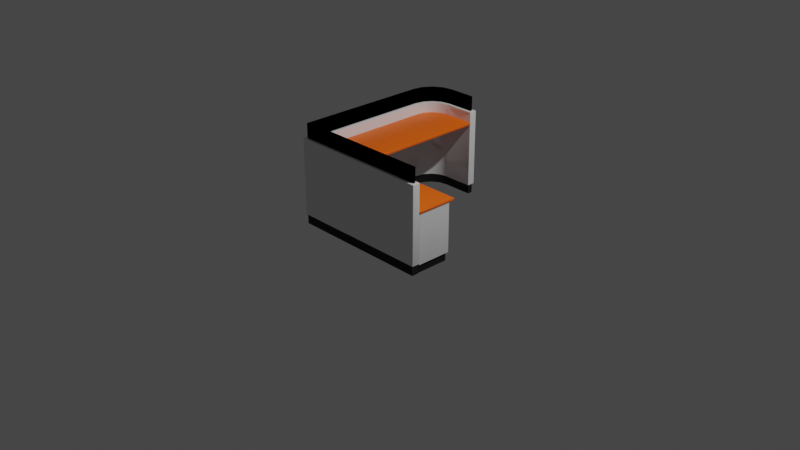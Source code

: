 # Source: desk_1_mirror.blend  (saved by Blender 3.6.13; exported with 4.5.12 LTS)
import bpy
from mathutils import Matrix  # noqa: F401  (used for matrix-valued properties, if any)

bpy.ops.wm.read_factory_settings(use_empty=True)
scene = bpy.context.scene
scene.name = 'Scene'

# ---- collections
col_collection = bpy.data.collections.new('Collection'); scene.collection.children.link(col_collection)
col_office_paritions_desk = bpy.data.collections.new('Office Paritions Desk'); col_collection.children.link(col_office_paritions_desk)

# ---- materials (node trees are filled in below, after node groups)
mat_desk_1_white = bpy.data.materials.new('desk_1_white')
mat_desk_1_white.use_transparent_shadow = False
mat_desk_1_glass = bpy.data.materials.new('desk_1_glass')
mat_desk_1_glass.surface_render_method = 'BLENDED'
mat_desk_1_glass.blend_method = 'BLEND'
mat_desk_1_glass.use_transparent_shadow = False
mat_desk_1_glass.diffuse_color = (0.9574, 0.9574, 1.0, 0.49)
mat_desk_1_footer = bpy.data.materials.new('desk_1_footer')
mat_desk_1_footer.use_transparent_shadow = False
mat_desk_1_glasslight = bpy.data.materials.new('desk_1_glasslight')
mat_desk_1_glasslight.surface_render_method = 'BLENDED'
mat_desk_1_glasslight.blend_method = 'BLEND'
mat_desk_1_glasslight.use_transparent_shadow = False
mat_desk_1_glasslight.diffuse_color = (0.9574, 0.9574, 1.0, 0.49)
mat_desk_1_top = bpy.data.materials.new('desk_1_top')
mat_desk_1_top.displacement_method = 'BOTH'
mat_desk_1_top.use_transparent_shadow = False

# ---- node groups
ng_auto_smooth = bpy.data.node_groups.new('Auto Smooth', 'GeometryNodeTree')
_s = ng_auto_smooth.interface.new_socket(name='Geometry', in_out='OUTPUT', socket_type='NodeSocketGeometry')
_s = ng_auto_smooth.interface.new_socket(name='Geometry', in_out='INPUT', socket_type='NodeSocketGeometry')
_s = ng_auto_smooth.interface.new_socket(name='Angle', in_out='INPUT', socket_type='NodeSocketFloat')
_s.subtype = 'ANGLE'
_s.min_value = 0.0
_s.max_value = 3.142
ng_auto_smooth.is_modifier = True
_N = ng_auto_smooth.nodes; _L = ng_auto_smooth.links
n0 = _N.new('NodeGroupOutput'); n0.name = 'Group Output'; n0.location = (480, -100)
n1 = _N.new('NodeGroupInput'); n1.name = 'Group Input'; n1.location = (-420, -300)
n2 = _N.new('NodeGroupInput'); n2.name = 'Group Input.001'; n2.location = (-60, -100)
n3 = _N.new('GeometryNodeSetShadeSmooth'); n3.name = 'Set Shade Smooth'; n3.location = (120, -100)
n3.domain = 'EDGE'
n4 = _N.new('GeometryNodeSetShadeSmooth'); n4.name = 'Set Shade Smooth.001'; n4.location = (300, -100)
n5 = _N.new('GeometryNodeInputMeshEdgeAngle'); n5.name = 'Edge Angle'; n5.location = (-420, -220)
n6 = _N.new('GeometryNodeInputEdgeSmooth'); n6.name = 'Is Edge Smooth'; n6.location = (-60, -160)
n7 = _N.new('GeometryNodeInputShadeSmooth'); n7.name = 'Is Face Smooth'; n7.location = (-240, -340)
n8 = _N.new('FunctionNodeBooleanMath'); n8.name = 'Boolean Math'; n8.location = (-60, -220)
n9 = _N.new('FunctionNodeCompare'); n9.name = 'Compare'; n9.location = (-240, -180)
n9.operation = 'LESS_EQUAL'
_L.new(n5.outputs[0], n9.inputs[0])
_L.new(n4.outputs[0], n0.inputs[0])
_L.new(n1.outputs[1], n9.inputs[1])
_L.new(n9.outputs[0], n8.inputs[0])
_L.new(n7.outputs[0], n8.inputs[1])
_L.new(n2.outputs[0], n3.inputs[0])
_L.new(n6.outputs[0], n3.inputs[1])
_L.new(n3.outputs[0], n4.inputs[0])
_L.new(n8.outputs[0], n3.inputs[2])
n0.is_active_output = True

# ---- material node trees
mat_desk_1_white.use_nodes = True; mat_desk_1_white.node_tree.nodes.clear()
_N = mat_desk_1_white.node_tree.nodes; _L = mat_desk_1_white.node_tree.links
n0 = _N.new('ShaderNodeBsdfPrincipled'); n0.name = 'Principled BSDF'; n0.location = (10, 300)
n0.distribution = 'GGX'
n0.subsurface_method = 'RANDOM_WALK_SKIN'
n0.inputs[1].default_value = 0.1143
n0.inputs[2].default_value = 0.0
n0.inputs[3].default_value = 1.45
n0.inputs[27].default_value = (0.0, 0.0, 0.0, 1.0)
n0.inputs[28].default_value = 1.0
n1 = _N.new('ShaderNodeOutputMaterial'); n1.name = 'Material Output'; n1.location = (300, 300)
_L.new(n0.outputs[0], n1.inputs[0])
n1.is_active_output = True
mat_desk_1_glass.use_nodes = True; mat_desk_1_glass.node_tree.nodes.clear()
_N = mat_desk_1_glass.node_tree.nodes; _L = mat_desk_1_glass.node_tree.links
n0 = _N.new('ShaderNodeOutputMaterial'); n0.name = 'Material Output'; n0.location = (1230, 189)
n1 = _N.new('ShaderNodeMixShader'); n1.name = 'Mix Shader.001'; n1.location = (1023, -3)
_L.new(n1.outputs[0], n0.inputs[0])
n0.is_active_output = True
mat_desk_1_footer.use_nodes = True; mat_desk_1_footer.node_tree.nodes.clear()
_N = mat_desk_1_footer.node_tree.nodes; _L = mat_desk_1_footer.node_tree.links
n0 = _N.new('ShaderNodeBsdfPrincipled'); n0.name = 'Principled BSDF'; n0.location = (10, 300)
n0.distribution = 'GGX'
n0.subsurface_method = 'RANDOM_WALK_SKIN'
n0.inputs[0].default_value = (0.0, 0.0, 0.0, 1.0)
n0.inputs[2].default_value = 0.8333
n0.inputs[3].default_value = 1.45
n0.inputs[27].default_value = (0.0, 0.0, 0.0, 1.0)
n0.inputs[28].default_value = 1.0
n1 = _N.new('ShaderNodeOutputMaterial'); n1.name = 'Material Output'; n1.location = (300, 300)
_L.new(n0.outputs[0], n1.inputs[0])
n1.is_active_output = True
mat_desk_1_glasslight.use_nodes = True; mat_desk_1_glasslight.node_tree.nodes.clear()
_N = mat_desk_1_glasslight.node_tree.nodes; _L = mat_desk_1_glasslight.node_tree.links
n0 = _N.new('ShaderNodeOutputMaterial'); n0.name = 'Material Output'; n0.location = (1230, 189)
n0.is_active_output = True
mat_desk_1_top.use_nodes = True; mat_desk_1_top.node_tree.nodes.clear()
_N = mat_desk_1_top.node_tree.nodes; _L = mat_desk_1_top.node_tree.links
n0 = _N.new('ShaderNodeBsdfPrincipled'); n0.name = 'Principled BSDF'; n0.location = (10, 300)
n0.distribution = 'GGX'
n0.subsurface_method = 'RANDOM_WALK_SKIN'
n0.inputs[0].default_value = (0.9911, 0.1329, 0.0003036, 1.0)
n0.inputs[3].default_value = 1.45
n0.inputs[27].default_value = (0.0, 0.0, 0.0, 1.0)
n0.inputs[28].default_value = 1.0
n1 = _N.new('ShaderNodeOutputMaterial'); n1.name = 'Material Output'; n1.location = (634, 231)
_L.new(n0.outputs[0], n1.inputs[0])
n1.is_active_output = True

# ---- world
world_world = bpy.data.worlds.new('World'); scene.world = world_world
world_world.use_nodes = True; world_world.node_tree.nodes.clear()
_N = world_world.node_tree.nodes; _L = world_world.node_tree.links
n0 = _N.new('ShaderNodeOutputWorld'); n0.name = 'World Output'; n0.location = (300, 300)
n1 = _N.new('ShaderNodeBackground'); n1.name = 'Background'; n1.location = (10, 300)
n1.inputs[0].default_value = (0.05088, 0.05088, 0.05088, 1.0)
_L.new(n1.outputs[0], n0.inputs[0])
n0.is_active_output = True
world_world.color = (0.05088, 0.05088, 0.05088)
world_world.use_sun_shadow = False
world_world.sun_shadow_jitter_overblur = 0.0

# ---- cameras
cam_camera = bpy.data.cameras.new('Camera')
cam_camera.clip_end = 100.0
cam_camera.ortho_scale = 7.314

# ---- lights
light_light = bpy.data.lights.new('Light', 'POINT')
light_light.transmission_factor = 0.0
light_light.energy = 1000.0
light_light.shadow_soft_size = 0.1
light_light.shadow_maximum_resolution = 0.006
light_light.use_absolute_resolution = True

# ---- meshes
me_plane_049 = bpy.data.meshes.new('Plane.049')
me_plane_049.from_pydata([(-0.4951, 0.2712, 3.057e-06), (-0.5233, 0.2712, 0.9144), (0.05616, 0.6508, 3.057e-06), (0.9522, 0.6508, 3.057e-06), (0.05616, 0.6791, 0.9144), (0.9298, 0.6791, 0.9144), (-0.5233, 0.6791, 0.9144), (-0.4951, 0.6508, 3.057e-06), (0.05616, -0.9491, 3.057e-06), (0.02788, -0.9774, 0.9144), (-0.2699, -0.9774, 0.9144), (-0.5233, -0.7239, 0.9144), (-0.3654, -0.9584, 0.9144), (-0.4487, -0.9028, 0.9144), (-0.5044, -0.8194, 0.9144), (-0.4951, -0.7211, 3.057e-06), (-0.2671, -0.9491, 3.057e-06), (-0.4777, -0.8084, 3.057e-06), (-0.4283, -0.8824, 3.057e-06), (-0.3543, -0.9318, 3.057e-06), (-0.5482, 0.704, 0.9144), (-0.5482, 0.2712, 0.9144), (0.05616, 0.7322, 3.057e-06), (0.05616, 0.704, 0.9144), (-0.5506, 0.7322, 3.057e-06), (0.9522, 0.7322, 3.057e-06), (0.9298, 0.704, 0.9144), (0.02788, -1.002, 0.9144), (-0.5482, -0.7264, 0.9144), (-0.5277, -0.8291, 0.9144), (-0.4666, -0.9207, 0.9144), (-0.375, -0.9818, 0.9144), (-0.2723, -1.002, 0.9144), (-0.5233, 0.2712, 0.9144), (0.02788, -0.9774, 0.9144), (-0.2699, -0.9774, 0.9144), (-0.5233, -0.7239, 0.9144), (-0.3654, -0.9584, 0.9144), (-0.4487, -0.9028, 0.9144), (-0.5044, -0.8194, 0.9144), (-0.5482, 0.2712, 0.9144), (0.02788, -1.002, 0.9144), (-0.5482, -0.7264, 0.9144), (-0.5277, -0.8291, 0.9144), (-0.4666, -0.9207, 0.9144), (-0.375, -0.9818, 0.9144), (-0.2723, -1.002, 0.9144), (-0.4487, -0.9028, 1.068), (-0.4666, -0.9207, 1.068), (-0.5277, -0.8291, 1.068), (-0.5044, -0.8194, 1.068), (-0.5233, -0.7239, 1.068), (-0.5482, -0.7264, 1.068), (-0.5482, 0.2712, 1.068), (-0.5233, 0.2712, 1.068), (-0.2723, -1.002, 1.068), (-0.2699, -0.9774, 1.068), (-0.3654, -0.9584, 1.068), (-0.375, -0.9818, 1.068), (-0.5233, 0.6791, 1.068), (-0.5482, 0.704, 1.068), (0.02788, -0.9774, 1.068), (0.02788, -1.002, 1.068), (0.05616, 0.6508, 0.09462), (-0.4951, 0.6508, 0.09462), (0.05616, -0.9491, 0.09462), (-0.4951, 0.2712, 0.09462), (-0.4951, -0.7211, 0.09462), (-0.4777, -0.8084, 0.09462), (-0.4283, -0.8824, 0.09462), (-0.3543, -0.9318, 0.09462), (-0.2671, -0.9491, 0.09462), (-0.5506, 0.7322, 0.09462), (-0.5506, 0.2712, 3.057e-06), (-0.5305, -0.8303, 3.057e-06), (-0.5508, -0.7266, 3.057e-06), (-0.5305, -0.8303, 0.09462), (-0.4687, -0.9228, 3.057e-06), (-0.4687, -0.9228, 0.09462), (-0.3762, -0.9846, 3.057e-06), (-0.3762, -0.9846, 0.09462), (-0.2726, -1.005, 3.057e-06), (-0.2726, -1.005, 0.09462), (0.05616, -1.005, 3.057e-06), (0.05616, -1.005, 0.09462), (-0.5506, 0.2712, 0.09462), (-0.5508, -0.7266, 0.09462), (-0.4725, 0.2712, 0.5952), (0.9382, 0.2712, 0.5919), (-0.4881, 0.6508, 0.6108), (0.9571, 0.6508, 0.6108), (0.9417, 0.2712, 0.09732), (-0.4881, 0.6508, 0.0819), (-0.4704, 0.2889, -0.0053), (0.9394, 0.2889, -0.0053), (-0.4704, 0.6331, -0.0053), (0.9394, 0.6331, -0.0053), (0.9394, 0.6331, 0.0819), (-0.4704, 0.6331, 0.0819), (0.9394, 0.2889, 0.0819), (-0.4704, 0.2889, 0.0819), (0.01217, 0.2712, 0.5923), (0.4943, 0.2712, 0.5919), (-0.006387, 0.6508, 0.6108), (0.4754, 0.6508, 0.6108), (-0.006387, 0.6508, 0.0819), (0.4754, 0.6508, 0.0819), (-0.0004803, 0.2889, -0.0053), (0.4695, 0.2889, -0.0053), (-0.0004802, 0.6331, -0.0053), (0.4695, 0.6331, -0.0053), (-0.0004802, 0.6331, 0.0819), (0.4695, 0.6331, 0.0819), (0.4695, 0.2889, 0.0819), (-0.0004803, 0.2889, 0.0819), (-0.006387, 0.6508, 0.4602), (0.4754, 0.6508, 0.4602), (0.4943, 0.2712, 0.4791), (0.01217, 0.2712, 0.4787), (-0.4881, 0.6508, 0.4602), (0.4595, 0.2712, 0.09776), (0.9571, 0.6508, 0.4602), (-0.022, 0.2712, 0.09751), (-0.4725, 0.2712, 0.09751), (-0.4725, 0.2712, 0.4602), (0.9382, 0.2712, 0.4791), (0.4568, 0.2712, 0.5923), (0.9571, 0.2712, 0.6108), (0.4568, 0.2712, 0.4787), (0.9417, 0.2712, 0.4448), (0.4754, 0.2712, 0.6108), (0.4595, 0.2712, 0.4443), (-0.022, 0.2712, 0.5952), (-0.022, 0.2712, 0.4602), (0.009468, 0.2712, 0.09776), (-0.4881, 0.2712, 0.6108), (-0.006387, 0.2712, 0.6108), (-0.4881, 0.2712, 0.4602), (0.009468, 0.2712, 0.4443), (0.4908, 0.2712, 0.09732), (-0.006387, 0.2712, 0.4602), (0.4908, 0.2712, 0.4448), (0.9571, 0.2712, 0.4602), (0.4754, 0.2712, 0.4602), (0.4943, 0.2629, 0.5919), (0.9382, 0.2629, 0.5919), (0.4943, 0.2629, 0.4791), (0.9382, 0.2629, 0.4791), (0.4568, 0.2629, 0.5923), (0.4568, 0.2629, 0.4787), (0.01217, 0.2629, 0.5923), (0.01217, 0.2629, 0.4787), (-0.022, 0.2629, 0.09751), (-0.4725, 0.2629, 0.09751), (-0.4725, 0.2629, 0.5952), (-0.022, 0.2629, 0.5952), (-0.4725, 0.2629, 0.4602), (-0.022, 0.2629, 0.4602), (0.4595, 0.2629, 0.09776), (0.009468, 0.2629, 0.09776), (0.009468, 0.2629, 0.4443), (0.4595, 0.2629, 0.4443), (0.9417, 0.2629, 0.09732), (0.9417, 0.2629, 0.4448), (0.4908, 0.2629, 0.09732), (0.4908, 0.2629, 0.4448), (-0.4881, 0.2712, 0.8021), (-0.4881, 0.6508, 0.8021), (-0.3292, -0.9491, 0.8021), (-0.4881, -0.7902, 0.8021), (-0.4087, -0.9278, 0.8021), (-0.4669, -0.8697, 0.8021), (-0.4881, 0.2712, 0.7774), (-0.4881, 0.6508, 0.7774), (-0.3292, -0.9491, 0.7774), (-0.4881, -0.7902, 0.7774), (-0.4087, -0.9278, 0.7774), (-0.4669, -0.8697, 0.7774), (-0.4981, 0.6508, 0.6313), (-0.4981, 0.6508, 0.6066), (-0.4981, 0.213, 0.6134), (-0.4981, 0.2198, 0.6066), (-0.4981, 0.215, 0.6085), (-0.4981, 0.2196, 0.6313), (-0.4981, 0.213, 0.6247), (-0.4981, 0.2149, 0.6293), (0.9522, 0.6508, 0.09462), (0.9522, 0.7322, 0.09462), (0.05616, 0.704, 1.068), (0.05616, 0.6791, 1.068), (0.9298, 0.6791, 1.068), (0.9298, 0.704, 1.068), (0.9534, 0.6508, 0.09462), (0.9534, 0.6508, 0.09462), (0.9574, 0.6508, 0.09694), (0.9557, 0.6508, 0.09524), (0.05616, 0.7322, 0.08999), (0.05616, 0.7322, 0.09925), (0.05153, 0.7322, 0.09462), (0.05153, 0.7322, 0.09462), (0.05616, 0.7322, 0.09308), (0.05616, 0.7322, 0.09616), (-0.5765, 0.7322, 0.09925), (-0.5718, 0.7322, 0.09462), (-0.5718, 0.7322, 0.09462), (-0.5758, 0.7322, 0.09694), (-0.5742, 0.7322, 0.09524), (0.9534, 0.7322, 0.09462), (0.9566, 0.7322, 0.09694), (0.9549, 0.7322, 0.09524), (0.05616, -1.026, 0.09462), (0.05616, -1.031, 0.09925), (0.05616, -1.026, 0.09462), (0.05616, -1.028, 0.09524), (0.05616, -1.03, 0.09694), (-0.5718, 0.2712, 0.09462), (-0.5765, 0.2712, 0.09925), (-0.5742, 0.2712, 0.09524), (-0.5758, 0.2712, 0.09694), (-0.5765, -0.7292, 0.09925), (-0.5718, -0.7287, 0.09462), (-0.5758, -0.7291, 0.09694), (-0.5742, -0.7289, 0.09524), (-0.55, -0.8383, 0.09462), (-0.5544, -0.8402, 0.09925), (-0.5522, -0.8393, 0.09524), (-0.5538, -0.8399, 0.09694), (-0.4836, -0.9377, 0.09462), (-0.487, -0.941, 0.09925), (-0.4853, -0.9394, 0.09524), (-0.4865, -0.9406, 0.09694), (-0.3843, -1.004, 0.09462), (-0.3861, -1.008, 0.09925), (-0.3852, -1.006, 0.09524), (-0.3858, -1.008, 0.09694), (-0.2751, -1.031, 0.09925), (-0.2746, -1.026, 0.09462), (-0.275, -1.03, 0.09694), (-0.2749, -1.028, 0.09524), (0.9529, 0.6508, 0.08196), (0.9571, 0.6508, 0.08613), (0.9529, 0.6508, 0.0819), (0.9541, 0.6478, 0.0819), (0.955, 0.6508, 0.0825), (0.9566, 0.6508, 0.08403), (-0.4839, 0.2712, 0.08613), (-0.4839, 0.2755, 0.0819), (-0.4881, 0.2755, 0.0819), (-0.4881, 0.2712, 0.08613), (-0.4855, 0.2718, 0.08402), (-0.4855, 0.2733, 0.08247), (-0.006387, 0.2712, 0.08613), (-0.004977, 0.2755, 0.0819), (-0.006198, 0.2718, 0.08402), (-0.005682, 0.2733, 0.08247), (0.9529, 0.2755, 0.0819), (0.9571, 0.2712, 0.08613), (0.955, 0.2733, 0.08247), (0.9566, 0.2718, 0.08402), (0.474, 0.2755, 0.0819), (0.4754, 0.2712, 0.08613), (0.4747, 0.2733, 0.08247), (0.4752, 0.2718, 0.08402), (0.965, 0.6474, 0.6279), (0.9616, 0.6508, 0.6313), (0.9645, 0.6491, 0.6296), (0.9633, 0.6504, 0.6308), (0.965, 0.6474, 0.61), (0.9616, 0.6508, 0.6066), (0.9645, 0.6491, 0.6083), (0.9633, 0.6504, 0.607), (0.965, 0.2205, 0.61), (0.9616, 0.2198, 0.6066), (0.9645, 0.2201, 0.6083), (0.9633, 0.2199, 0.607), (0.965, 0.2164, 0.614), (0.9616, 0.213, 0.6134), (0.9645, 0.2147, 0.6137), (0.9633, 0.2134, 0.6134), (0.965, 0.2176, 0.6112), (0.9616, 0.215, 0.6085), (0.9645, 0.2163, 0.6098), (0.9633, 0.2153, 0.6089), (0.965, 0.2164, 0.624), (0.9616, 0.213, 0.6247), (0.9645, 0.2147, 0.6243), (0.9633, 0.2134, 0.6246), (0.965, 0.2203, 0.6279), (0.9616, 0.2196, 0.6313), (0.9645, 0.2199, 0.6296), (0.9633, 0.2197, 0.6308), (0.965, 0.2175, 0.6267), (0.9616, 0.2149, 0.6293), (0.9645, 0.2162, 0.628), (0.9633, 0.2153, 0.629), (0.05917, 0.2712, 0.8021), (0.06308, 0.2712, 0.7982), (0.06113, 0.2712, 0.8016), (0.06256, 0.2712, 0.8002), (0.06308, 0.6469, 0.7982), (0.05917, 0.6508, 0.8021), (0.06256, 0.6489, 0.8002), (0.06113, 0.6503, 0.8016), (0.06308, -0.9452, 0.7982), (0.05917, -0.9491, 0.8021), (0.06256, -0.9472, 0.8002), (0.06113, -0.9486, 0.8016), (0.06308, 0.2712, 0.7813), (0.05917, 0.2712, 0.7774), (0.06256, 0.2712, 0.7794), (0.06113, 0.2712, 0.7779), (0.06308, 0.6469, 0.7813), (0.05917, 0.6508, 0.7774), (0.06256, 0.6489, 0.7794), (0.06113, 0.6503, 0.7779), (0.06308, -0.9452, 0.7813), (0.05917, -0.9491, 0.7774), (0.06256, -0.9472, 0.7794), (0.06113, -0.9486, 0.7779), (-0.5005, 0.6563, 0.9144), (-0.4951, 0.6508, 0.9089), (-0.4978, 0.6536, 0.9137), (-0.4958, 0.6516, 0.9117), (-0.4951, 0.2712, 0.9089), (-0.5005, 0.2712, 0.9144), (-0.4958, 0.2712, 0.9117), (-0.4978, 0.2712, 0.9137), (0.05616, 0.6563, 0.9144), (0.05616, 0.6508, 0.9089), (0.05616, 0.6536, 0.9137), (0.05616, 0.6516, 0.9117), (0.9526, 0.6508, 0.9089), (0.9526, 0.6563, 0.9144), (0.958, 0.6563, 0.9089), (0.9526, 0.6516, 0.9117), (0.9553, 0.6516, 0.9089), (0.9552, 0.6523, 0.9115), (0.9553, 0.6563, 0.9137), (0.9526, 0.6536, 0.9137), (0.9552, 0.6537, 0.913), (0.9573, 0.6536, 0.9089), (0.9573, 0.6563, 0.9117), (0.9566, 0.6537, 0.9115), (-0.5005, -0.7217, 0.9144), (-0.4951, -0.7211, 0.9089), (-0.4978, -0.7214, 0.9137), (-0.4958, -0.7212, 0.9117), (-0.4777, -0.8084, 0.9089), (-0.4829, -0.8105, 0.9144), (-0.4784, -0.8087, 0.9117), (-0.4803, -0.8095, 0.9137), (-0.4283, -0.8824, 0.9089), (-0.4322, -0.8863, 0.9144), (-0.4288, -0.8829, 0.9117), (-0.4303, -0.8843, 0.9137), (-0.3543, -0.9318, 0.9089), (-0.3565, -0.9369, 0.9144), (-0.3546, -0.9325, 0.9117), (-0.3554, -0.9344, 0.9137), (-0.2671, -0.9491, 0.9089), (-0.2676, -0.9546, 0.9144), (-0.2671, -0.9499, 0.9117), (-0.2673, -0.9519, 0.9137), (0.05616, -0.9491, 0.9089), (0.05068, -0.9546, 0.9144), (0.05542, -0.9499, 0.9117), (0.05342, -0.9519, 0.9137), (-0.5765, 0.7322, 0.9089), (-0.571, 0.7268, 0.9144), (-0.5757, 0.7315, 0.9117), (-0.5737, 0.7295, 0.9137), (-0.571, 0.2712, 0.9144), (-0.5765, 0.2712, 0.9089), (-0.5737, 0.2712, 0.9137), (-0.5757, 0.2712, 0.9117), (0.05616, 0.7322, 0.9089), (0.05616, 0.7268, 0.9144), (0.05616, 0.7315, 0.9117), (0.05616, 0.7295, 0.9137), (0.9526, 0.7322, 0.9089), (0.958, 0.7268, 0.9089), (0.9526, 0.7268, 0.9144), (0.9553, 0.7315, 0.9089), (0.9526, 0.7315, 0.9117), (0.9552, 0.7308, 0.9115), (0.9573, 0.7268, 0.9117), (0.9573, 0.7295, 0.9089), (0.9566, 0.7294, 0.9115), (0.9526, 0.7295, 0.9137), (0.9553, 0.7268, 0.9137), (0.9552, 0.7294, 0.913), (-0.5765, -0.7292, 0.9089), (-0.571, -0.7286, 0.9144), (-0.5757, -0.7291, 0.9117), (-0.5737, -0.7289, 0.9137), (-0.5492, -0.838, 0.9144), (-0.5544, -0.8402, 0.9089), (-0.5518, -0.8391, 0.9137), (-0.5537, -0.8399, 0.9117), (-0.483, -0.9371, 0.9144), (-0.487, -0.941, 0.9089), (-0.485, -0.9391, 0.9137), (-0.4864, -0.9405, 0.9117), (-0.3839, -1.003, 0.9144), (-0.3861, -1.008, 0.9089), (-0.385, -1.006, 0.9137), (-0.3858, -1.008, 0.9117), (-0.2745, -1.025, 0.9144), (-0.2751, -1.031, 0.9089), (-0.2748, -1.028, 0.9137), (-0.275, -1.03, 0.9117), (0.05068, -1.025, 0.9144), (0.05616, -1.031, 0.9089), (0.05342, -1.028, 0.9137), (0.05542, -1.03, 0.9117), (0.9534, 0.6508, 0.09462), (0.958, 0.6563, 0.09925), (0.9574, 0.6508, 0.09698), (0.9557, 0.6516, 0.09694), (0.9574, 0.6536, 0.09863), (0.958, 0.7268, 0.09925), (0.9526, 0.7322, 0.09925), (0.9566, 0.7322, 0.09698), (0.9573, 0.7295, 0.09925), (0.9553, 0.7315, 0.09925)], [], [(6, 319, 327, 4), (64, 66, 0, 7), (71, 65, 8, 16), (14, 348, 343, 11), (12, 356, 352, 13), (10, 360, 356, 12), (359, 363, 65, 71), (67, 15, 0, 66), (25, 22, 196, 207, 187), (231, 80, 82, 236), (220, 86, 76, 223), (223, 76, 78, 227), (227, 78, 80, 231), (14, 29, 30, 13), (1, 21, 28, 11), (10, 32, 27, 9), (7, 24, 22, 2), (13, 30, 31, 12), (11, 28, 29, 14), (192, 186, 187, 207), (26, 191, 190, 5), (12, 31, 32, 10), (6, 20, 21, 1), (63, 328, 320, 64), (344, 67, 66, 323), (416, 420, 380, 333), (13, 352, 348, 14), (68, 347, 351, 69), (69, 351, 355, 70), (70, 355, 359, 71), (328, 63, 193, 415, 331), (363, 412, 211, 212, 65), (198, 204, 202, 367, 375, 197), (20, 368, 371, 21), (219, 224, 396, 391), (224, 228, 400, 396), (228, 232, 404, 400), (232, 235, 408, 404), (408, 235, 211, 412), (375, 379, 421, 197), (415, 193, 194, 417), (367, 202, 216, 372), (67, 344, 347, 68), (39, 43, 44, 38), (33, 40, 42, 36), (35, 46, 41, 34), (38, 44, 45, 37), (36, 42, 43, 39), (37, 45, 46, 35), (6, 20, 40, 33), (50, 49, 48, 47), (54, 53, 52, 51), (56, 55, 62, 61), (47, 48, 58, 57), (51, 52, 49, 50), (57, 58, 55, 56), (59, 60, 53, 54), (6, 59, 54, 33), (46, 55, 58, 45), (35, 56, 61, 34), (42, 52, 53, 40), (40, 53, 60, 20), (41, 62, 55, 46), (36, 51, 50, 39), (34, 61, 62, 41), (39, 50, 47, 38), (43, 49, 52, 42), (38, 47, 57, 37), (44, 48, 49, 43), (37, 57, 56, 35), (45, 58, 48, 44), (33, 54, 51, 36), (21, 371, 392, 28), (215, 85, 86, 220), (391, 372, 216, 219), (31, 403, 407, 32), (28, 392, 395, 29), (32, 407, 411, 27), (72, 199, 196, 22, 24), (236, 82, 84, 210), (203, 72, 85, 215), (11, 343, 324, 1), (19, 70, 71, 16), (18, 69, 70, 19), (17, 68, 69, 18), (15, 67, 68, 17), (5, 332, 381, 26), (9, 364, 360, 10), (1, 324, 319, 6), (2, 63, 64, 7), (72, 24, 73, 85), (82, 81, 83, 84), (86, 85, 73, 75), (79, 81, 82, 80), (77, 79, 80, 78), (74, 77, 78, 76), (75, 74, 76, 86), (30, 399, 403, 31), (29, 395, 399, 30), (27, 411, 364, 9), (65, 84, 83, 8), (103, 89, 135, 136), (105, 111, 98, 92), (92, 98, 100, 246, 247), (104, 116, 115, 103), (246, 100, 114, 252), (115, 105, 92, 119), (124, 156, 154, 87), (99, 94, 96, 97), (113, 108, 94, 99), (111, 109, 95, 98), (98, 95, 93, 100), (139, 260, 256, 91), (124, 137, 248, 245, 123), (134, 251, 260, 120), (138, 140, 251, 134), (97, 96, 110, 112), (112, 110, 109, 111), (100, 93, 107, 114), (114, 107, 108, 113), (132, 155, 157, 133), (2, 3, 241, 239, 63), (142, 256, 240, 121), (106, 112, 111, 105), (90, 104, 130, 127), (104, 103, 136, 130), (89, 119, 137, 135), (121, 240, 241, 106, 116), (128, 149, 151, 118), (90, 121, 116, 104), (127, 142, 121, 90), (123, 153, 156, 124), (103, 115, 119, 89), (116, 106, 105, 115), (88, 127, 130, 102), (102, 130, 143, 117), (125, 142, 127, 88), (117, 143, 142, 125), (128, 143, 130, 126), (126, 130, 136, 101), (101, 136, 140, 118), (118, 140, 143, 128), (125, 147, 146, 117), (119, 92, 247, 248, 137), (132, 136, 135, 87), (123, 245, 251, 122), (133, 140, 136, 132), (87, 135, 137, 124), (91, 256, 142, 129), (252, 114, 113, 259), (122, 251, 140, 133), (131, 143, 140, 138), (259, 113, 99, 255), (141, 143, 260, 139), (120, 260, 143, 131), (129, 142, 143, 141), (165, 164, 162, 163), (151, 149, 148, 150), (159, 158, 161, 160), (144, 146, 147, 145), (153, 152, 157, 155, 154, 156), (120, 158, 159, 134), (133, 157, 152, 122), (129, 163, 162, 91), (134, 159, 160, 138), (91, 162, 164, 139), (102, 144, 145, 88), (131, 161, 158, 120), (126, 148, 149, 128), (139, 164, 165, 141), (117, 146, 144, 102), (122, 152, 153, 123), (138, 160, 161, 131), (101, 150, 148, 126), (141, 165, 163, 129), (88, 145, 147, 125), (87, 154, 155, 132), (118, 151, 150, 101), (94, 93, 95, 96), (299, 296, 307, 311), (300, 167, 166, 295), (312, 308, 172, 173), (169, 175, 177, 171), (168, 174, 316, 304), (167, 173, 172, 166), (171, 177, 176, 170), (295, 166, 169, 171, 170, 168, 304), (170, 176, 174, 168), (166, 172, 175, 169), (308, 316, 174, 176, 177, 175, 172), (300, 312, 173, 167), (179, 268, 272, 181), (283, 275, 279, 271, 267, 263, 287, 291), (182, 181, 272, 280), (185, 184, 284, 292), (184, 180, 276, 284), (264, 268, 179, 178), (183, 185, 292, 288), (180, 182, 280, 276), (3, 25, 187, 186), (26, 381, 376, 23), (23, 376, 368, 20), (189, 188, 60, 59), (190, 191, 188, 189), (5, 190, 189, 4), (23, 188, 191, 26), (4, 189, 59, 6), (20, 60, 188, 23), (23, 4, 5, 26), (6, 4, 23, 20), (417, 194, 208, 422, 420, 416), (194, 193, 195), (195, 193, 192), (196, 199, 198, 197, 201, 200), (202, 204, 205), (205, 204, 206), (206, 204, 203), (210, 212, 213), (213, 212, 214), (214, 212, 211), (201, 197, 421, 422, 208), (194, 195, 209, 208), (195, 192, 207, 209), (220, 222, 217, 215), (222, 221, 218, 217), (221, 219, 216, 218), (232, 234, 237, 235), (234, 233, 238, 237), (233, 231, 236, 238), (228, 230, 234, 232), (230, 229, 233, 234), (229, 227, 231, 233), (224, 226, 230, 228), (226, 225, 229, 230), (225, 223, 227, 229), (219, 221, 226, 224), (221, 222, 225, 226), (222, 220, 223, 225), (196, 200, 209, 207), (200, 201, 208, 209), (210, 213, 238, 236), (213, 214, 237, 238), (214, 211, 235, 237), (215, 217, 206, 203), (217, 218, 205, 206), (218, 216, 202, 205), (4, 327, 332, 5), (99, 97, 242, 255), (245, 248, 247, 246, 250, 249), (252, 254, 250, 246), (254, 253, 249, 250), (253, 251, 245, 249), (239, 243, 257, 255), (243, 244, 258, 257), (244, 240, 256, 258), (255, 257, 261, 259), (257, 258, 262, 261), (258, 256, 260, 262), (259, 261, 254, 252), (261, 262, 253, 254), (262, 260, 251, 253), (242, 97, 112, 106, 241), (267, 269, 265, 263), (269, 270, 266, 265), (270, 268, 264, 266), (275, 277, 281, 279), (277, 278, 282, 281), (278, 276, 280, 282), (279, 281, 273, 271), (281, 282, 274, 273), (282, 280, 272, 274), (271, 273, 269, 267), (273, 274, 270, 269), (274, 272, 268, 270), (287, 289, 293, 291), (289, 290, 294, 293), (290, 288, 292, 294), (291, 293, 285, 283), (293, 294, 286, 285), (294, 292, 284, 286), (283, 285, 277, 275), (285, 286, 278, 277), (286, 284, 276, 278), (263, 265, 289, 287), (265, 266, 290, 289), (266, 264, 288, 290), (178, 183, 288, 264), (304, 306, 297, 295), (306, 305, 298, 297), (305, 303, 296, 298), (295, 297, 302, 300), (297, 298, 301, 302), (298, 296, 299, 301), (315, 317, 309, 307), (317, 318, 310, 309), (318, 316, 308, 310), (307, 309, 313, 311), (309, 310, 314, 313), (310, 308, 312, 314), (311, 313, 301, 299), (313, 314, 302, 301), (314, 312, 300, 302), (316, 318, 306, 304), (318, 317, 305, 306), (317, 315, 303, 305), (303, 315, 307, 296), (331, 335, 336, 334), (334, 336, 339, 338), (332, 338, 339, 337), (337, 339, 342, 341), (333, 341, 342, 340), (340, 342, 336, 335), (336, 342, 339), (379, 383, 384, 382), (382, 384, 387, 386), (380, 386, 387, 385), (385, 387, 390, 389), (381, 389, 390, 388), (388, 390, 384, 383), (384, 390, 387), (415, 417, 418), (418, 417, 419), (419, 417, 416), (420, 422, 423), (423, 422, 424), (424, 422, 421), (320, 322, 325, 323), (322, 321, 326, 325), (321, 319, 324, 326), (319, 321, 329, 327), (321, 322, 330, 329), (322, 320, 328, 330), (327, 329, 338, 332), (329, 330, 334, 338), (330, 328, 331, 334), (344, 346, 349, 347), (346, 345, 350, 349), (345, 343, 348, 350), (347, 349, 353, 351), (349, 350, 354, 353), (350, 348, 352, 354), (351, 353, 357, 355), (353, 354, 358, 357), (354, 352, 356, 358), (355, 357, 361, 359), (357, 358, 362, 361), (358, 356, 360, 362), (323, 325, 346, 344), (325, 326, 345, 346), (326, 324, 343, 345), (359, 361, 365, 363), (361, 362, 366, 365), (362, 360, 364, 366), (368, 370, 373, 371), (370, 369, 374, 373), (369, 367, 372, 374), (367, 369, 377, 375), (369, 370, 378, 377), (370, 368, 376, 378), (375, 377, 383, 379), (377, 378, 388, 383), (378, 376, 381, 388), (392, 394, 397, 395), (394, 393, 398, 397), (393, 391, 396, 398), (395, 397, 401, 399), (397, 398, 402, 401), (398, 396, 400, 402), (399, 401, 405, 403), (401, 402, 406, 405), (402, 400, 404, 406), (403, 405, 409, 407), (405, 406, 410, 409), (406, 404, 408, 410), (371, 373, 394, 392), (373, 374, 393, 394), (374, 372, 391, 393), (407, 409, 413, 411), (409, 410, 414, 413), (410, 408, 412, 414), (411, 413, 366, 364), (413, 414, 365, 366), (414, 412, 363, 365), (332, 337, 389, 381), (337, 341, 385, 389), (341, 333, 380, 385), (333, 340, 419, 416), (340, 335, 418, 419), (335, 331, 415, 418), (379, 382, 424, 421), (382, 386, 423, 424), (386, 380, 420, 423), (320, 323, 66, 64), (16, 8, 83, 81), (19, 16, 81, 79), (18, 19, 79, 77), (17, 18, 77, 74), (15, 17, 74, 75), (0, 15, 75, 73), (7, 0, 73, 24), (2, 22, 25, 3)])
me_plane_049.polygons.foreach_set('use_smooth', [True] * 401)
me_plane_049.polygons.foreach_set('material_index', [0, 2, 2, 0, 0, 0, 0, 2, 2, 0, 0, 0, 0, 0, 0, 0, 0, 0, 0, 0, 3, 0, 0, 0, 0, 0, 0, 0, 0, 0, 0, 0, 0, 0, 0, 0, 0, 0, 0, 0, 0, 0, 0, 0, 0, 0, 0, 0, 0, 0, 3, 3, 3, 3, 3, 3, 3, 1, 1, 1, 1, 1, 1, 1, 3, 1, 1, 1, 1, 1, 1, 1, 0, 0, 0, 0, 0, 0, 2, 0, 0, 0, 2, 2, 2, 2, 0, 0, 0, 2, 2, 2, 2, 2, 2, 2, 2, 0, 0, 0, 2, 0, 0, 0, 0, 0, 0, 0, 2, 2, 2, 2, 0, 0, 0, 0, 2, 2, 2, 2, 0, 2, 0, 0, 0, 0, 0, 0, 0, 0, 0, 0, 0, 0, 0, 0, 0, 0, 0, 0, 0, 0, 0, 0, 0, 0, 0, 0, 0, 0, 0, 0, 0, 0, 0, 0, 0, 0, 0, 0, 0, 0, 0, 0, 0, 0, 0, 0, 0, 0, 0, 0, 0, 0, 0, 0, 0, 0, 0, 4, 4, 4, 4, 4, 4, 4, 4, 4, 4, 4, 4, 4, 4, 4, 4, 4, 4, 4, 4, 2, 0, 0, 3, 3, 1, 1, 1, 1, 0, 0, 0, 0, 0, 2, 0, 0, 0, 0, 0, 0, 0, 0, 0, 0, 0, 0, 0, 0, 0, 0, 0, 0, 0, 0, 0, 0, 0, 0, 2, 2, 0, 0, 0, 0, 0, 0, 0, 2, 0, 0, 0, 0, 0, 0, 0, 0, 0, 0, 0, 0, 0, 0, 4, 4, 4, 4, 4, 4, 4, 4, 4, 4, 4, 4, 4, 4, 4, 4, 4, 4, 4, 4, 4, 4, 4, 4, 4, 4, 4, 4, 4, 4, 4, 4, 4, 4, 4, 4, 4, 4, 4, 4, 4, 4, 4, 4, 0, 0, 0, 0, 0, 0, 0, 0, 0, 0, 0, 0, 0, 0, 0, 0, 0, 0, 0, 0, 0, 0, 0, 0, 0, 0, 0, 0, 0, 0, 0, 0, 0, 0, 0, 0, 0, 0, 0, 0, 0, 0, 0, 0, 0, 0, 0, 0, 0, 0, 0, 0, 0, 0, 0, 0, 0, 0, 0, 0, 0, 0, 0, 0, 0, 0, 0, 0, 0, 0, 0, 0, 0, 0, 0, 0, 0, 0, 0, 0, 0, 0, 0, 0, 0, 0, 0, 2, 2, 2, 2, 2, 2, 2, 2])
_uv = me_plane_049.uv_layers.new(name='UVMap')
_uv.uv.foreach_set('vector', [0.8871, 0.05072, 0.8871, 0.05072, 0.0, 0.05072, 0.0, 0.05072, 0.8871, 0.05072, 0.8871, 0.2579, 0.8871, 0.2579, 0.8871, 0.05072, 0.5202, 0.9651, 0.0, 0.9651, 0.0, 0.9651, 0.5202, 0.9651, 0.8871, 0.8835, 0.8871, 0.8835, 0.8871, 0.833, 0.8871, 0.833, 0.6606, 0.9651, 0.6606, 0.9651, 0.8871, 0.9651, 0.8871, 0.9651, 0.5202, 0.9651, 0.5202, 0.9651, 0.6606, 0.9651, 0.6606, 0.9651, 0.5202, 0.9651, 0.0, 0.9651, 0.0, 0.9651, 0.5202, 0.9651, 0.8871, 0.8329, 0.8871, 0.8329, 0.8871, 0.2579, 0.8871, 0.2579, 0.0, 0.05072, 0.0, 0.05072, 0.0, 0.05072, 0.0, 0.05072, 0.0, 0.05072, 0.6606, 0.9651, 0.6606, 0.9651, 0.5202, 0.9651, 0.5202, 0.9651, 0.8871, 0.833, 0.8871, 0.833, 0.8871, 0.8835, 0.8871, 0.8835, 0.8871, 0.8835, 0.8871, 0.8835, 0.8871, 0.9651, 0.8871, 0.9651, 0.8871, 0.9651, 0.8871, 0.9651, 0.6606, 0.9651, 0.6606, 0.9651, 0.8871, 0.8835, 0.8871, 0.8835, 0.8871, 0.9651, 0.8871, 0.9651, 0.8871, 0.2579, 0.8871, 0.2579, 0.8871, 0.833, 0.8871, 0.833, 0.5202, 0.9651, 0.5202, 0.9651, 0.04485, 0.9651, 0.04508, 0.9651, 0.8871, 0.05072, 0.8871, 0.05072, 0.0, 0.05072, 0.0, 0.05072, 0.8871, 0.9651, 0.8871, 0.9651, 0.6606, 0.9651, 0.6606, 0.9651, 0.8871, 0.833, 0.8871, 0.833, 0.8871, 0.8835, 0.8871, 0.8835, 0.0, 0.05072, 0.0, 0.05072, 0.0, 0.05072, 0.0, 0.05072, 0.0, 0.05072, 0.0, 0.05072, 0.0, 0.05072, 0.0, 0.05072, 0.6606, 0.9651, 0.6606, 0.9651, 0.5202, 0.9651, 0.5202, 0.9651, 0.8871, 0.05072, 0.8871, 0.05072, 0.8871, 0.2579, 0.8871, 0.2579, 0.0, 0.05072, 0.0, 0.05072, 0.8871, 0.05072, 0.8871, 0.05072, 0.8871, 0.833, 0.8871, 0.8329, 0.8871, 0.2579, 0.8871, 0.2579, 0.0, 0.05072, 0.0, 0.05072, 0.0, 0.05072, 0.0, 0.05072, 0.8871, 0.9651, 0.8871, 0.9651, 0.8871, 0.8835, 0.8871, 0.8835, 0.8871, 0.8835, 0.8871, 0.8835, 0.8871, 0.9651, 0.8871, 0.9651, 0.8871, 0.9651, 0.8871, 0.9651, 0.6606, 0.9651, 0.6606, 0.9651, 0.6606, 0.9651, 0.6606, 0.9651, 0.5202, 0.9651, 0.5202, 0.9651, 0.0, 0.05072, 0.0, 0.05072, 0.0, 0.05072, 0.0, 0.05072, 0.0, 0.05072, 0.0, 0.9651, 0.0, 0.9651, 0.0, 0.9651, 0.0, 0.9651, 0.0, 0.9651, 0.006495, 0.05072, 0.8806, 0.05072, 0.8871, 0.05072, 0.8871, 0.05072, 0.0, 0.05072, 0.0, 0.05072, 0.8871, 0.05072, 0.8871, 0.05072, 0.8871, 0.2579, 0.8871, 0.2579, 0.8871, 0.833, 0.8871, 0.8835, 0.8871, 0.8835, 0.8871, 0.833, 0.8871, 0.8835, 0.8871, 0.9651, 0.8871, 0.9651, 0.8871, 0.8835, 0.8871, 0.9651, 0.6606, 0.9651, 0.6606, 0.9651, 0.8871, 0.9651, 0.6606, 0.9651, 0.5202, 0.9651, 0.5202, 0.9651, 0.6606, 0.9651, 0.5202, 0.9651, 0.5202, 0.9651, 0.0, 0.9651, 0.0, 0.9651, 0.0, 0.05072, 0.0, 0.05072, 0.0, 0.05072, 0.0, 0.05072, 0.0, 0.05072, 0.0, 0.05072, 0.0, 0.05072, 0.0, 0.05072, 0.8871, 0.05072, 0.8871, 0.05072, 0.8871, 0.2579, 0.8871, 0.2579, 0.8871, 0.8329, 0.8871, 0.833, 0.8871, 0.8835, 0.8871, 0.8835, 0.8871, 0.8835, 0.8871, 0.8835, 0.8871, 0.9651, 0.8871, 0.9651, 0.8871, 0.2579, 0.8871, 0.2579, 0.8871, 0.833, 0.8871, 0.833, 0.5202, 0.9651, 0.5202, 0.9651, 0.04485, 0.9651, 0.04508, 0.9651, 0.8871, 0.9651, 0.8871, 0.9651, 0.6606, 0.9651, 0.6606, 0.9651, 0.8871, 0.833, 0.8871, 0.833, 0.8871, 0.8835, 0.8871, 0.8835, 0.6606, 0.9651, 0.6606, 0.9651, 0.5202, 0.9651, 0.5202, 0.9651, 0.8871, 0.05072, 0.8871, 0.05072, 0.8871, 0.2579, 0.8871, 0.2579, 0.8871, 0.8835, 0.8871, 0.8835, 0.8871, 0.9651, 0.8871, 0.9651, 0.8871, 0.2579, 0.8871, 0.2579, 0.8871, 0.833, 0.8871, 0.833, 0.5202, 0.9651, 0.5202, 0.9651, 0.04485, 0.9651, 0.04508, 0.9651, 0.8871, 0.9651, 0.8871, 0.9651, 0.6606, 0.9651, 0.6606, 0.9651, 0.8871, 0.833, 0.8871, 0.833, 0.8871, 0.8835, 0.8871, 0.8835, 0.6606, 0.9651, 0.6606, 0.9651, 0.5202, 0.9651, 0.5202, 0.9651, 0.8871, 0.05072, 0.8871, 0.05072, 0.8871, 0.2579, 0.8871, 0.2579, 0.8871, 0.05072, 0.8871, 0.05072, 0.8871, 0.2579, 0.8871, 0.2579, 0.5202, 0.9651, 0.5202, 0.9651, 0.6606, 0.9651, 0.6606, 0.9651, 0.5202, 0.9651, 0.5202, 0.9651, 0.04508, 0.9651, 0.04508, 0.9651, 0.8871, 0.833, 0.8871, 0.833, 0.8871, 0.2579, 0.8871, 0.2579, 0.8871, 0.2579, 0.8871, 0.2579, 0.8871, 0.05072, 0.8871, 0.05072, 0.04485, 0.9651, 0.04485, 0.9651, 0.5202, 0.9651, 0.5202, 0.9651, 0.8871, 0.833, 0.8871, 0.833, 0.8871, 0.8835, 0.8871, 0.8835, 0.04508, 0.9651, 0.04508, 0.9651, 0.04485, 0.9651, 0.04485, 0.9651, 0.8871, 0.8835, 0.8871, 0.8835, 0.8871, 0.9651, 0.8871, 0.9651, 0.8871, 0.8835, 0.8871, 0.8835, 0.8871, 0.833, 0.8871, 0.833, 0.8871, 0.9651, 0.8871, 0.9651, 0.6606, 0.9651, 0.6606, 0.9651, 0.8871, 0.9651, 0.8871, 0.9651, 0.8871, 0.8835, 0.8871, 0.8835, 0.6606, 0.9651, 0.6606, 0.9651, 0.5202, 0.9651, 0.5202, 0.9651, 0.6606, 0.9651, 0.6606, 0.9651, 0.8871, 0.9651, 0.8871, 0.9651, 0.8871, 0.2579, 0.8871, 0.2579, 0.8871, 0.833, 0.8871, 0.833, 0.8871, 0.2579, 0.8871, 0.2579, 0.8871, 0.833, 0.8871, 0.833, 0.8871, 0.2579, 0.8871, 0.2579, 0.8871, 0.833, 0.8871, 0.8329, 0.8871, 0.833, 0.8871, 0.2579, 0.8871, 0.2579, 0.8871, 0.833, 0.6606, 0.9651, 0.6606, 0.9651, 0.5202, 0.9651, 0.5202, 0.9651, 0.8871, 0.833, 0.8871, 0.833, 0.8871, 0.8835, 0.8871, 0.8835, 0.5202, 0.9651, 0.5202, 0.9651, 0.008684, 0.9651, 0.04485, 0.9651, 0.8871, 0.05072, 0.006772, 0.05072, 0.0, 0.05072, 0.0, 0.05072, 0.8871, 0.05072, 0.5202, 0.9651, 0.5202, 0.9651, 0.0, 0.9651, 0.0, 0.9651, 0.8871, 0.05072, 0.8871, 0.05072, 0.8871, 0.2579, 0.8871, 0.2579, 0.8871, 0.833, 0.8871, 0.833, 0.8871, 0.2579, 0.8871, 0.2579, 0.6606, 0.9651, 0.6606, 0.9651, 0.5202, 0.9651, 0.5202, 0.9651, 0.8871, 0.9651, 0.8871, 0.9651, 0.6606, 0.9651, 0.6606, 0.9651, 0.8871, 0.8835, 0.8871, 0.8835, 0.8871, 0.9651, 0.8871, 0.9651, 0.8871, 0.8329, 0.8871, 0.8329, 0.8871, 0.8835, 0.8871, 0.8835, 0.0, 0.05072, 0.0, 0.05072, 0.0, 0.05072, 0.0, 0.05072, 0.04508, 0.9651, 0.008728, 0.9651, 0.5202, 0.9651, 0.5202, 0.9651, 0.8871, 0.2579, 0.8871, 0.2579, 0.8871, 0.05072, 0.8871, 0.05072, 0.0, 0.05072, 0.0, 0.05072, 0.8871, 0.05072, 0.8871, 0.05072, 0.8871, 0.05072, 0.8871, 0.05072, 0.8871, 0.2579, 0.8871, 0.2579, 0.5202, 0.9651, 0.5202, 0.9651, 0.0, 0.9651, 0.0, 0.9651, 0.8871, 0.833, 0.8871, 0.2579, 0.8871, 0.2579, 0.8871, 0.8329, 0.6606, 0.9651, 0.5202, 0.9651, 0.5202, 0.9651, 0.6606, 0.9651, 0.8871, 0.9651, 0.6606, 0.9651, 0.6606, 0.9651, 0.8871, 0.9651, 0.8871, 0.8835, 0.8871, 0.9651, 0.8871, 0.9651, 0.8871, 0.8835, 0.8871, 0.8329, 0.8871, 0.8835, 0.8871, 0.8835, 0.8871, 0.833, 0.8871, 0.9651, 0.8871, 0.9651, 0.6606, 0.9651, 0.6606, 0.9651, 0.8871, 0.8835, 0.8871, 0.8835, 0.8871, 0.9651, 0.8871, 0.9651, 0.04485, 0.9651, 0.008684, 0.9651, 0.008728, 0.9651, 0.04508, 0.9651, 0.0, 0.9651, 0.0, 0.9651, 0.0, 0.9651, 0.0, 0.9651, 0.5402, 0.528, 0.4796, 0.528, 0.4796, 0.4028, 0.5402, 0.4028, 0.5402, 0.528, 0.5402, 0.528, 0.4796, 0.528, 0.4796, 0.528, 0.4796, 0.528, 0.4796, 0.528, 0.4796, 0.4028, 0.4796, 0.4028, 0.4796, 0.4042, 0.6008, 0.528, 0.6008, 0.528, 0.5402, 0.528, 0.5402, 0.528, 0.4796, 0.4028, 0.4796, 0.4028, 0.5402, 0.4028, 0.5402, 0.4028, 0.5402, 0.528, 0.5402, 0.528, 0.4796, 0.528, 0.4796, 0.528, 0.4815, 0.4028, 0.4815, 0.4028, 0.4815, 0.4028, 0.4815, 0.4028, 0.6615, 0.4028, 0.6615, 0.4028, 0.6615, 0.528, 0.6615, 0.528, 0.6008, 0.4028, 0.6008, 0.4028, 0.6615, 0.4028, 0.6615, 0.4028, 0.5402, 0.528, 0.5402, 0.528, 0.4796, 0.528, 0.4796, 0.528, 0.4796, 0.528, 0.4796, 0.528, 0.4796, 0.4028, 0.4796, 0.4028, 0.6028, 0.4028, 0.6008, 0.4028, 0.6615, 0.4028, 0.6595, 0.4028, 0.4815, 0.4028, 0.4796, 0.4028, 0.4796, 0.4028, 0.4801, 0.4028, 0.4815, 0.4028, 0.5422, 0.4028, 0.5402, 0.4028, 0.6008, 0.4028, 0.5988, 0.4028, 0.5422, 0.4028, 0.5402, 0.4028, 0.5402, 0.4028, 0.5422, 0.4028, 0.6615, 0.528, 0.6615, 0.528, 0.6008, 0.528, 0.6008, 0.528, 0.6008, 0.528, 0.6008, 0.528, 0.5402, 0.528, 0.5402, 0.528, 0.4796, 0.4028, 0.4796, 0.4028, 0.5402, 0.4028, 0.5402, 0.4028, 0.5402, 0.4028, 0.5402, 0.4028, 0.6008, 0.4028, 0.6008, 0.4028, 0.5382, 0.4028, 0.5382, 0.4028, 0.5382, 0.4028, 0.5382, 0.4028, 0.0, 0.05072, 0.0, 0.0, 0.0, 0.0, 0.0, 0.0002381, 0.0, 0.05072, 0.6615, 0.4028, 0.6615, 0.4028, 0.6615, 0.528, 0.6615, 0.528, 0.6008, 0.528, 0.6008, 0.528, 0.5402, 0.528, 0.5402, 0.528, 0.6615, 0.528, 0.6008, 0.528, 0.6008, 0.4028, 0.6615, 0.4028, 0.6008, 0.528, 0.5402, 0.528, 0.5402, 0.4028, 0.6008, 0.4028, 0.4796, 0.528, 0.4796, 0.528, 0.4796, 0.4028, 0.4796, 0.4028, 0.6615, 0.528, 0.6615, 0.528, 0.661, 0.528, 0.6008, 0.528, 0.6008, 0.528, 0.5985, 0.4028, 0.5985, 0.4028, 0.5425, 0.4028, 0.5425, 0.4028, 0.6615, 0.528, 0.6615, 0.528, 0.6008, 0.528, 0.6008, 0.528, 0.6615, 0.4028, 0.6615, 0.4028, 0.6615, 0.528, 0.6615, 0.528, 0.4815, 0.4028, 0.4815, 0.4028, 0.4815, 0.4028, 0.4815, 0.4028, 0.5402, 0.528, 0.5402, 0.528, 0.4796, 0.528, 0.4796, 0.528, 0.6008, 0.528, 0.6008, 0.528, 0.5402, 0.528, 0.5402, 0.528, 0.6591, 0.4028, 0.6615, 0.4028, 0.6008, 0.4028, 0.6032, 0.4028, 0.6032, 0.4028, 0.6008, 0.4028, 0.6008, 0.4028, 0.6032, 0.4028, 0.6591, 0.4028, 0.6615, 0.4028, 0.6615, 0.4028, 0.6591, 0.4028, 0.6032, 0.4028, 0.6008, 0.4028, 0.6615, 0.4028, 0.6591, 0.4028, 0.5985, 0.4028, 0.6008, 0.4028, 0.6008, 0.4028, 0.5985, 0.4028, 0.5985, 0.4028, 0.6008, 0.4028, 0.5402, 0.4028, 0.5425, 0.4028, 0.5425, 0.4028, 0.5402, 0.4028, 0.5402, 0.4028, 0.5425, 0.4028, 0.5425, 0.4028, 0.5402, 0.4028, 0.6008, 0.4028, 0.5985, 0.4028, 0.6591, 0.4028, 0.6591, 0.4028, 0.6032, 0.4028, 0.6032, 0.4028, 0.4796, 0.528, 0.4796, 0.528, 0.4796, 0.4042, 0.4796, 0.4028, 0.4796, 0.4028, 0.5382, 0.4028, 0.5402, 0.4028, 0.4796, 0.4028, 0.4815, 0.4028, 0.4815, 0.4028, 0.4801, 0.4028, 0.5402, 0.4028, 0.5382, 0.4028, 0.5382, 0.4028, 0.5402, 0.4028, 0.5402, 0.4028, 0.5382, 0.4028, 0.4815, 0.4028, 0.4796, 0.4028, 0.4796, 0.4028, 0.4815, 0.4028, 0.6595, 0.4028, 0.6615, 0.4028, 0.6615, 0.4028, 0.6595, 0.4028, 0.5402, 0.4028, 0.5402, 0.4028, 0.6008, 0.4028, 0.6008, 0.4028, 0.5382, 0.4028, 0.5402, 0.4028, 0.5402, 0.4028, 0.5382, 0.4028, 0.5988, 0.4028, 0.6008, 0.4028, 0.5402, 0.4028, 0.5422, 0.4028, 0.6008, 0.4028, 0.6008, 0.4028, 0.6615, 0.4028, 0.6615, 0.4028, 0.6028, 0.4028, 0.6008, 0.4028, 0.6008, 0.4028, 0.6028, 0.4028, 0.5988, 0.4028, 0.6008, 0.4028, 0.6008, 0.4028, 0.5988, 0.4028, 0.6595, 0.4028, 0.6615, 0.4028, 0.6008, 0.4028, 0.6028, 0.4028, 0.6028, 0.4028, 0.6028, 0.4028, 0.6595, 0.4028, 0.6595, 0.4028, 0.5425, 0.4028, 0.5985, 0.4028, 0.5985, 0.4028, 0.5425, 0.4028, 0.5422, 0.4028, 0.5988, 0.4028, 0.5988, 0.4028, 0.5422, 0.4028, 0.6032, 0.4028, 0.6032, 0.4028, 0.6591, 0.4028, 0.6591, 0.4028, 0.4815, 0.4028, 0.5382, 0.4028, 0.5382, 0.4028, 0.5382, 0.4028, 0.4815, 0.4028, 0.4815, 0.4028, 0.5988, 0.4028, 0.5988, 0.4028, 0.5422, 0.4028, 0.5422, 0.4028, 0.5382, 0.4028, 0.5382, 0.4028, 0.5382, 0.4028, 0.5382, 0.4028, 0.6595, 0.4028, 0.6595, 0.4028, 0.6595, 0.4028, 0.6595, 0.4028, 0.5422, 0.4028, 0.5422, 0.4028, 0.5422, 0.4028, 0.5422, 0.4028, 0.6595, 0.4028, 0.6595, 0.4028, 0.6028, 0.4028, 0.6028, 0.4028, 0.6032, 0.4028, 0.6032, 0.4028, 0.6591, 0.4028, 0.6591, 0.4028, 0.5988, 0.4028, 0.5988, 0.4028, 0.5988, 0.4028, 0.5988, 0.4028, 0.5985, 0.4028, 0.5985, 0.4028, 0.5985, 0.4028, 0.5985, 0.4028, 0.6028, 0.4028, 0.6028, 0.4028, 0.6028, 0.4028, 0.6028, 0.4028, 0.6032, 0.4028, 0.6032, 0.4028, 0.6032, 0.4028, 0.6032, 0.4028, 0.5382, 0.4028, 0.5382, 0.4028, 0.4815, 0.4028, 0.4815, 0.4028, 0.5422, 0.4028, 0.5422, 0.4028, 0.5988, 0.4028, 0.5988, 0.4028, 0.5425, 0.4028, 0.5425, 0.4028, 0.5985, 0.4028, 0.5985, 0.4028, 0.6028, 0.4028, 0.6028, 0.4028, 0.6595, 0.4028, 0.6595, 0.4028, 0.6591, 0.4028, 0.6591, 0.4028, 0.6591, 0.4028, 0.6591, 0.4028, 0.4815, 0.4028, 0.4815, 0.4028, 0.5382, 0.4028, 0.5382, 0.4028, 0.5425, 0.4028, 0.5425, 0.4028, 0.5425, 0.4028, 0.5425, 0.4028, 0.6615, 0.4028, 0.4796, 0.4028, 0.4796, 0.528, 0.6615, 0.528, 0.9961, 0.1639, 0.7613, 0.1639, 0.7613, 0.1533, 0.9961, 0.1533, -0.0002281, 0.8611, -0.000228, 0.5219, 0.237, 0.5219, 0.237, 0.8611, -0.000228, 0.1828, 0.237, 0.1828, 0.237, 0.5219, -0.0002281, 0.5219, 0.897, 0.1805, 0.897, 0.1651, 0.9477, 0.1651, 0.9477, 0.1805, 0.5818, 0.1366, 0.5818, 0.1521, 0.3435, 0.1521, 0.3435, 0.1366, -0.000228, 0.1805, -0.0002281, 0.1651, 0.2361, 0.1651, 0.2361, 0.1805, 0.9477, 0.1805, 0.9477, 0.1651, 0.987, 0.1651, 0.987, 0.1805, 0.237, 0.8611, 0.237, 0.5219, 0.9005, 0.5219, 0.9501, 0.5351, 0.9865, 0.5712, 0.9998, 0.6204, 0.9998, 0.8611, 0.628, 0.1366, 0.628, 0.1521, 0.5818, 0.1521, 0.5818, 0.1366, 0.2361, 0.1805, 0.2361, 0.1651, 0.897, 0.1651, 0.897, 0.1805, 0.237, 0.1828, 0.9998, 0.1828, 0.9998, 0.4235, 0.9865, 0.4727, 0.9501, 0.5088, 0.9005, 0.5219, 0.237, 0.5219, 0.3389, 0.1366, 0.3389, 0.1521, -0.0002281, 0.1521, -0.0002281, 0.1366, 0.7672, 0.4831, 0.06189, 0.4831, 0.06459, 0.2739, 0.7699, 0.2739, 0.9807, 0.675, 0.9807, 0.6798, 0.9802, 0.6812, 0.9787, 0.6818, 0.7708, 0.6818, 0.7708, 0.6731, 0.9788, 0.6731, 0.9802, 0.6736, 0.7698, 0.2715, 0.7699, 0.2739, 0.06459, 0.2739, 0.0645, 0.2715, 0.7705, 0.2271, 0.7706, 0.2294, 0.06188, 0.2294, 0.06179, 0.2271, 0.7706, 0.2294, 0.7706, 0.2349, 0.06188, 0.2349, 0.06188, 0.2294, 0.7659, 0.2474, 0.7659, 0.2595, 0.06037, 0.2595, 0.06037, 0.2474, 0.06037, 0.4854, 0.06047, 0.4831, 0.7658, 0.4831, 0.7657, 0.4854, 0.7706, 0.2349, 0.7705, 0.2373, 0.06179, 0.2373, 0.06188, 0.2349, 0.0, 0.05072, 0.0, 0.05072, 0.0, 0.05072, 0.0, 0.05072, 0.0, 0.05072, 0.0, 0.05072, 0.0, 0.05072, 0.0, 0.05072, 0.0, 0.05072, 0.0, 0.05072, 0.8871, 0.05072, 0.8871, 0.05072, 0.0, 0.05072, 0.0, 0.05072, 0.8871, 0.05072, 0.8871, 0.05072, 0.0, 0.05072, 0.0, 0.05072, 0.0, 0.05072, 0.0, 0.05072, 0.0, 0.05072, 0.0, 0.05072, 0.0, 0.05072, 0.0, 0.05072, 0.0, 0.05072, 0.0, 0.05072, 0.0, 0.05072, 0.0, 0.05072, 0.0, 0.05072, 0.0, 0.05072, 0.8871, 0.05072, 0.8871, 0.05072, 0.8871, 0.05072, 0.8871, 0.05072, 0.0, 0.05072, 0.0, 0.05072, 0.0, 0.0, 0.0, 0.0, 0.0, 0.0, 0.0, 0.0, 0.0, 0.0, 0.0, 0.0, 0.0, 0.0, 0.0, 0.0, 0.0, 0.05072, 0.0, 0.05072, 0.0, 0.05072, 0.0, 0.05072, 0.0, 0.05072, 0.0, 0.05072, 0.0, 0.05072, 0.0, 0.05072, 0.0, 0.05072, 0.0, 0.05072, 0.0, 0.05072, 0.0, 0.05072, 0.0, 0.05072, 0.006772, 0.05072, 0.006772, 0.05072, 0.0, 0.05072, 0.0, 0.05072, 0.0, 0.05072, 0.8871, 0.05072, 0.8871, 0.05072, 0.8871, 0.05072, 0.8871, 0.05072, 0.8871, 0.05072, 0.8871, 0.05072, 0.8871, 0.05072, 0.8871, 0.05072, 0.8871, 0.05072, 0.0, 0.9651, 0.0, 0.9651, 0.0, 0.9651, 0.0, 0.9651, 0.0, 0.9651, 0.0, 0.9651, 0.0, 0.9651, 0.0, 0.9651, 0.0, 0.9651, 0.0, 0.05072, 0.0, 0.05072, 0.0, 0.05072, 0.0, 0.05072, 0.0, 0.05072, 0.0, 0.05072, 0.0, 0.05072, 0.0, 0.05072, 0.0, 0.05072, 0.0, 0.05072, 0.0, 0.05072, 0.0, 0.05072, 0.0, 0.05072, 0.8871, 0.8329, 0.8871, 0.833, 0.8871, 0.2579, 0.8871, 0.2579, 0.8871, 0.833, 0.8871, 0.8329, 0.8871, 0.2579, 0.8871, 0.2579, 0.8871, 0.8329, 0.8871, 0.833, 0.8871, 0.2579, 0.8871, 0.2579, 0.6606, 0.9651, 0.6607, 0.9651, 0.5202, 0.9651, 0.5202, 0.9651, 0.6607, 0.9651, 0.6606, 0.9651, 0.5202, 0.9651, 0.5202, 0.9651, 0.6606, 0.9651, 0.6606, 0.9651, 0.5202, 0.9651, 0.5202, 0.9651, 0.8871, 0.9651, 0.887, 0.965, 0.6607, 0.9651, 0.6606, 0.9651, 0.887, 0.965, 0.8871, 0.9651, 0.6606, 0.9651, 0.6607, 0.9651, 0.8871, 0.9651, 0.8871, 0.9651, 0.6606, 0.9651, 0.6606, 0.9651, 0.8871, 0.8835, 0.8871, 0.8835, 0.887, 0.965, 0.8871, 0.9651, 0.8871, 0.8835, 0.8871, 0.8835, 0.8871, 0.9651, 0.887, 0.965, 0.8871, 0.8835, 0.8871, 0.8835, 0.8871, 0.9651, 0.8871, 0.9651, 0.8871, 0.833, 0.8871, 0.8329, 0.8871, 0.8835, 0.8871, 0.8835, 0.8871, 0.8329, 0.8871, 0.833, 0.8871, 0.8835, 0.8871, 0.8835, 0.8871, 0.833, 0.8871, 0.833, 0.8871, 0.8835, 0.8871, 0.8835, 0.0, 0.05072, 0.0, 0.05072, 0.0, 0.05072, 0.0, 0.05072, 0.0, 0.05072, 0.0, 0.05072, 0.0, 0.05072, 0.0, 0.05072, 0.0, 0.9651, 0.0, 0.9651, 0.5202, 0.9651, 0.5202, 0.9651, 0.0, 0.9651, 0.0, 0.9651, 0.5202, 0.9651, 0.5202, 0.9651, 0.0, 0.9651, 0.0, 0.9651, 0.5202, 0.9651, 0.5202, 0.9651, 0.8871, 0.2579, 0.8871, 0.2579, 0.8871, 0.05072, 0.8871, 0.05072, 0.8871, 0.2579, 0.8871, 0.2579, 0.8871, 0.05072, 0.8871, 0.05072, 0.8871, 0.2579, 0.8871, 0.2579, 0.8871, 0.05072, 0.8871, 0.05072, 0.0, 0.05072, 0.0, 0.05072, 0.0, 0.05072, 0.0, 0.05072, 0.6615, 0.4028, 0.6615, 0.528, 0.6615, 0.528, 0.6615, 0.4028, 0.4801, 0.4028, 0.4796, 0.4028, 0.4796, 0.4042, 0.4801, 0.4028, 0.4799, 0.4028, 0.4799, 0.4028, 0.5402, 0.4028, 0.5402, 0.4028, 0.4796, 0.4028, 0.4796, 0.4028, 0.5402, 0.4028, 0.5402, 0.4028, 0.4799, 0.4028, 0.4796, 0.4028, 0.5402, 0.4028, 0.5402, 0.4028, 0.4801, 0.4028, 0.4799, 0.4028, 0.0, 0.0, 0.0, 0.0, 0.3307, 0.2014, 0.0, 0.0, 0.0, 0.0, 0.0, 0.0, 0.4961, 0.3021, 0.3307, 0.2014, 0.6615, 0.528, 0.6615, 0.528, 0.6615, 0.4028, 0.4961, 0.3021, 0.6615, 0.4028, 0.3307, 0.2014, 0.6008, 0.4028, 0.6008, 0.4028, 0.3307, 0.2014, 0.4961, 0.3021, 0.6008, 0.4028, 0.6008, 0.4028, 0.4961, 0.3021, 0.6615, 0.4028, 0.6008, 0.4028, 0.6008, 0.4028, 0.6008, 0.4028, 0.6008, 0.4028, 0.5402, 0.4028, 0.5402, 0.4028, 0.6008, 0.4028, 0.6008, 0.4028, 0.5402, 0.4028, 0.5402, 0.4028, 0.6008, 0.4028, 0.6008, 0.4028, 0.5402, 0.4028, 0.5402, 0.4028, 0.6615, 0.528, 0.6615, 0.528, 0.6008, 0.528, 0.6008, 0.528, 0.661, 0.528, 0.7708, 0.6818, 0.7699, 0.6826, 0.7699, 0.6723, 0.7708, 0.6731, 0.7674, 0.2586, 0.7667, 0.2592, 0.7667, 0.2476, 0.7674, 0.2482, 0.7667, 0.2592, 0.7659, 0.2595, 0.7659, 0.2474, 0.7667, 0.2476, 0.9807, 0.6798, 0.9816, 0.68, 0.9808, 0.6819, 0.9802, 0.6812, 0.9816, 0.68, 0.9822, 0.6801, 0.9813, 0.6823, 0.9808, 0.6819, 0.06103, 0.2349, 0.06188, 0.2349, 0.06179, 0.2373, 0.06095, 0.2371, 0.9802, 0.6812, 0.9808, 0.6819, 0.9789, 0.6826, 0.9787, 0.6818, 0.06298, 0.2721, 0.06365, 0.2717, 0.06374, 0.274, 0.06306, 0.274, 0.06365, 0.2717, 0.0645, 0.2715, 0.06459, 0.2739, 0.06374, 0.274, 0.9787, 0.6818, 0.9789, 0.6826, 0.7699, 0.6826, 0.7708, 0.6818, 0.06306, 0.274, 0.06374, 0.274, 0.06104, 0.4828, 0.06037, 0.4822, 0.06374, 0.274, 0.06459, 0.2739, 0.06189, 0.4831, 0.06104, 0.4828, 0.9788, 0.6731, 0.979, 0.6723, 0.9808, 0.673, 0.9802, 0.6736, 0.7673, 0.4855, 0.7666, 0.4855, 0.7667, 0.4832, 0.7673, 0.4837, 0.7666, 0.4855, 0.7657, 0.4854, 0.7658, 0.4831, 0.7667, 0.4832, 0.9802, 0.6736, 0.9808, 0.673, 0.9816, 0.6748, 0.9807, 0.675, 0.9808, 0.673, 0.9813, 0.6725, 0.9822, 0.6747, 0.9816, 0.6748, 0.06095, 0.2273, 0.06179, 0.2271, 0.06188, 0.2294, 0.06103, 0.2295, 0.9807, 0.675, 0.9816, 0.6748, 0.9816, 0.68, 0.9807, 0.6798, 0.06037, 0.2296, 0.06103, 0.2295, 0.06103, 0.2349, 0.06037, 0.2348, 0.06103, 0.2295, 0.06188, 0.2294, 0.06188, 0.2349, 0.06103, 0.2349, 0.7708, 0.6731, 0.7699, 0.6723, 0.979, 0.6723, 0.9788, 0.6731, 0.7699, 0.6938, 0.7693, 0.6945, 0.7666, 0.4855, 0.7673, 0.4855, 0.7693, 0.6945, 0.7684, 0.6947, 0.7657, 0.4854, 0.7666, 0.4855, 0.06307, 0.6947, 0.06037, 0.4854, 0.7657, 0.4854, 0.7684, 0.6947, 0.9998, 0.8611, 0.9994, 0.8624, 0.237, 0.8624, 0.237, 0.8611, 0.9994, 0.8624, 0.9986, 0.8634, 0.237, 0.8634, 0.237, 0.8624, -0.000228, 0.1651, 0.0009926, 0.1639, 0.7613, 0.1639, 0.7613, 0.1651, 0.237, 0.8611, 0.237, 0.8624, 9.897e-05, 0.8624, -0.0002281, 0.8611, 0.237, 0.8624, 0.237, 0.8634, 0.0009926, 0.8634, 9.897e-05, 0.8624, 0.7613, 0.1651, 0.7613, 0.1639, 0.9961, 0.1639, 0.9973, 0.1651, 0.0009926, 0.1533, -0.0002281, 0.1521, 0.7613, 0.1521, 0.7613, 0.1533, 0.9986, 0.1805, 0.9994, 0.1815, 0.237, 0.1815, 0.237, 0.1805, 0.9994, 0.1815, 0.9998, 0.1828, 0.237, 0.1828, 0.237, 0.1815, 0.7613, 0.1533, 0.7613, 0.1521, 0.9973, 0.1521, 0.9961, 0.1533, 0.237, 0.1805, 0.237, 0.1815, 9.906e-05, 0.1815, 0.0009927, 0.1805, 0.237, 0.1815, 0.237, 0.1828, -0.000228, 0.1828, 9.906e-05, 0.1815, 0.9961, 0.1533, 0.9973, 0.1521, 0.9973, 0.1651, 0.9961, 0.1639, 0.3412, 0.1509, 0.3402, 0.1518, 0.3402, 0.137, 0.3412, 0.1379, 0.3402, 0.1518, 0.3389, 0.1521, 0.3389, 0.1366, 0.3402, 0.137, 0.3435, 0.1521, 0.3422, 0.1518, 0.3422, 0.137, 0.3435, 0.1366, 0.3422, 0.1518, 0.3412, 0.1509, 0.3412, 0.1379, 0.3422, 0.137, -0.0002281, 0.1521, 0.0009926, 0.1533, 0.0009926, 0.1639, -0.000228, 0.1651, 0.0009926, 0.1639, 0.0009926, 0.1533, 0.7613, 0.1533, 0.7613, 0.1639, 0.0, 0.05072, 0.0, 0.05072, 0.0, 0.05072, 0.0, 0.05072, 0.0, 0.05072, 0.0, 0.05072, 0.0, 0.05072, 0.0, 0.05072, 0.0, 0.05072, 0.0, 0.05072, 0.0, 0.05072, 0.0, 0.05072, 0.0, 0.05072, 0.0, 0.05072, 0.0, 0.05072, 0.0, 0.05072, 0.0, 0.05072, 0.0, 0.05072, 0.0, 0.05072, 0.0, 0.05072, 0.0, 0.05072, 0.0, 0.05072, 0.0, 0.05072, 0.0, 0.05072, 0.0, 0.05072, 0.0, 0.05072, 0.0, 0.05072, 0.0, 0.05072, 0.0, 0.05072, 0.0, 0.05072, 0.0, 0.05072, 0.0, 0.05072, 0.0, 0.05072, 0.0, 0.05072, 0.0, 0.05072, 0.0, 0.05072, 0.0, 0.05072, 0.0, 0.05072, 0.0, 0.05072, 0.0, 0.05072, 0.0, 0.05072, 0.0, 0.05072, 0.0, 0.05072, 0.0, 0.05072, 0.0, 0.05072, 0.0, 0.05072, 0.0, 0.05072, 0.0, 0.05072, 0.0, 0.05072, 0.0, 0.05072, 0.0, 0.05072, 0.0, 0.05072, 0.0, 0.05072, 0.0, 0.05072, 0.0, 0.05072, 0.0, 0.05072, 0.0, 0.05072, 0.0, 0.05072, 0.0, 0.05072, 0.0, 0.05072, 0.0, 0.05072, 0.0, 0.05072, 0.0, 0.05072, 0.0, 0.05072, 0.0, 0.05072, 0.0, 0.05072, 0.0, 0.05072, 0.0, 0.05072, 0.0, 0.05072, 0.0, 0.05072, 0.0, 0.05072, 0.0, 0.05072, 0.8871, 0.05072, 0.8877, 0.05052, 0.8871, 0.2579, 0.8871, 0.2579, 0.8877, 0.05052, 0.8871, 0.05072, 0.8871, 0.2579, 0.8871, 0.2579, 0.8871, 0.05072, 0.8871, 0.05072, 0.8871, 0.2579, 0.8871, 0.2579, 0.8871, 0.05072, 0.8871, 0.05072, 0.0, 0.05072, 0.0, 0.05072, 0.8871, 0.05072, 0.8877, 0.05052, 0.0, 0.05072, 0.0, 0.05072, 0.8877, 0.05052, 0.8871, 0.05072, 0.0, 0.05072, 0.0, 0.05072, 0.0, 0.05072, 0.0, 0.05072, 0.0, 0.05072, 0.0, 0.05072, 0.0, 0.05072, 0.0, 0.05072, 0.0, 0.05072, 0.0, 0.05072, 0.0, 0.05072, 0.0, 0.05072, 0.0, 0.05072, 0.0, 0.05072, 0.8871, 0.833, 0.8871, 0.833, 0.8871, 0.8835, 0.8871, 0.8835, 0.8871, 0.833, 0.8871, 0.833, 0.8871, 0.8835, 0.8871, 0.8835, 0.8871, 0.833, 0.8871, 0.833, 0.8871, 0.8835, 0.8871, 0.8835, 0.8871, 0.8835, 0.8871, 0.8835, 0.8873, 0.9651, 0.8871, 0.9651, 0.8871, 0.8835, 0.8871, 0.8835, 0.8871, 0.9651, 0.8873, 0.9651, 0.8871, 0.8835, 0.8871, 0.8835, 0.8871, 0.9651, 0.8871, 0.9651, 0.8871, 0.9651, 0.8873, 0.9651, 0.6605, 0.9651, 0.6606, 0.9651, 0.8873, 0.9651, 0.8871, 0.9651, 0.6606, 0.9651, 0.6605, 0.9651, 0.8871, 0.9651, 0.8871, 0.9651, 0.6606, 0.9651, 0.6606, 0.9651, 0.6606, 0.9651, 0.6605, 0.9651, 0.5202, 0.9651, 0.5202, 0.9651, 0.6605, 0.9651, 0.6606, 0.9651, 0.5202, 0.9651, 0.5202, 0.9651, 0.6606, 0.9651, 0.6606, 0.9651, 0.5202, 0.9651, 0.5202, 0.9651, 0.8871, 0.2579, 0.8871, 0.2579, 0.8871, 0.833, 0.8871, 0.833, 0.8871, 0.2579, 0.8871, 0.2579, 0.8871, 0.833, 0.8871, 0.833, 0.8871, 0.2579, 0.8871, 0.2579, 0.8871, 0.833, 0.8871, 0.833, 0.5202, 0.9651, 0.5202, 0.9651, 0.0005904, 0.9651, 0.0, 0.9651, 0.5202, 0.9651, 0.5202, 0.9651, 0.004364, 0.9651, 0.0005904, 0.9651, 0.5202, 0.9651, 0.5202, 0.9651, 0.008728, 0.9651, 0.004364, 0.9651, 0.8871, 0.05072, 0.8871, 0.05072, 0.8871, 0.2579, 0.8871, 0.2579, 0.8871, 0.05072, 0.8866, 0.05089, 0.8871, 0.2579, 0.8871, 0.2579, 0.8866, 0.05089, 0.8871, 0.05072, 0.8871, 0.2579, 0.8871, 0.2579, 0.8871, 0.05072, 0.8866, 0.05089, 0.0, 0.05072, 0.0, 0.05072, 0.8866, 0.05089, 0.8871, 0.05072, 0.0, 0.05072, 0.0, 0.05072, 0.8871, 0.05072, 0.8871, 0.05072, 0.0, 0.05072, 0.0, 0.05072, 0.0, 0.05072, 0.0, 0.05072, 0.0, 0.05072, 0.0, 0.05072, 0.0, 0.05072, 0.0, 0.05072, 0.0, 0.05072, 0.0, 0.05072, 0.0, 0.05072, 0.0, 0.05072, 0.0, 0.05072, 0.0, 0.05072, 0.8871, 0.833, 0.8871, 0.833, 0.8871, 0.8835, 0.8871, 0.8835, 0.8871, 0.833, 0.8871, 0.8329, 0.8871, 0.8835, 0.8871, 0.8835, 0.8871, 0.8329, 0.8871, 0.833, 0.8871, 0.8835, 0.8871, 0.8835, 0.8871, 0.8835, 0.8871, 0.8835, 0.8871, 0.9651, 0.8871, 0.9651, 0.8871, 0.8835, 0.8871, 0.8835, 0.887, 0.965, 0.8871, 0.9651, 0.8871, 0.8835, 0.8871, 0.8835, 0.8871, 0.9651, 0.887, 0.965, 0.8871, 0.9651, 0.8871, 0.9651, 0.6606, 0.9651, 0.6606, 0.9651, 0.8871, 0.9651, 0.887, 0.965, 0.6607, 0.9651, 0.6606, 0.9651, 0.887, 0.965, 0.8871, 0.9651, 0.6606, 0.9651, 0.6607, 0.9651, 0.6606, 0.9651, 0.6606, 0.9651, 0.5202, 0.9651, 0.5202, 0.9651, 0.6606, 0.9651, 0.6607, 0.9651, 0.5202, 0.9651, 0.5202, 0.9651, 0.6607, 0.9651, 0.6606, 0.9651, 0.5202, 0.9651, 0.5202, 0.9651, 0.8871, 0.2579, 0.8871, 0.2579, 0.8871, 0.833, 0.8871, 0.833, 0.8871, 0.2579, 0.8871, 0.2579, 0.8871, 0.8329, 0.8871, 0.833, 0.8871, 0.2579, 0.8871, 0.2579, 0.8871, 0.833, 0.8871, 0.8329, 0.5202, 0.9651, 0.5202, 0.9651, 0.004342, 0.9651, 0.008684, 0.9651, 0.5202, 0.9651, 0.5202, 0.9651, 0.000576, 0.9651, 0.004342, 0.9651, 0.5202, 0.9651, 0.5202, 0.9651, 0.0, 0.9651, 0.000576, 0.9651, 0.008684, 0.9651, 0.004342, 0.9651, 0.004364, 0.9651, 0.008728, 0.9651, 0.004342, 0.9651, 0.000576, 0.9651, 0.0005904, 0.9651, 0.004364, 0.9651, 0.000576, 0.9651, 0.0, 0.9651, 0.0, 0.9651, 0.0005904, 0.9651, 0.0, 0.05072, 0.0, 0.05072, 0.0, 0.05072, 0.0, 0.05072, 0.0, 0.05072, 0.0, 0.05072, 0.0, 0.05072, 0.0, 0.05072, 0.0, 0.05072, 0.0, 0.05072, 0.0, 0.05072, 0.0, 0.05072, 0.0, 0.05072, 0.0, 0.05072, 0.0, 0.05072, 0.0, 0.05072, 0.0, 0.05072, 0.0, 0.05072, 0.0, 0.05072, 0.0, 0.05072, 0.0, 0.05072, 0.0, 0.05072, 0.0, 0.05072, 0.0, 0.05072, 0.0, 0.05072, 0.0, 0.05072, 0.0, 0.05072, 0.0, 0.05072, 0.0, 0.05072, 0.0, 0.05072, 0.0, 0.05072, 0.0, 0.05072, 0.0, 0.05072, 0.0, 0.05072, 0.0, 0.05072, 0.0, 0.05072, 0.8871, 0.05072, 0.8871, 0.2579, 0.8871, 0.2579, 0.8871, 0.05072, 0.5202, 0.9651, 0.0, 0.9651, 0.0, 0.9651, 0.5202, 0.9651, 0.6606, 0.9651, 0.5202, 0.9651, 0.5202, 0.9651, 0.6606, 0.9651, 0.8871, 0.9651, 0.6606, 0.9651, 0.6606, 0.9651, 0.8871, 0.9651, 0.8871, 0.8835, 0.8871, 0.9651, 0.8871, 0.9651, 0.8871, 0.8835, 0.8871, 0.8329, 0.8871, 0.8835, 0.8871, 0.8835, 0.8871, 0.8329, 0.8871, 0.2579, 0.8871, 0.8329, 0.8871, 0.8329, 0.8871, 0.2579, 0.8871, 0.05072, 0.8871, 0.2579, 0.8871, 0.2579, 0.8871, 0.05072, 0.0, 0.05072, 0.0, 0.05072, 0.0, 0.05072, 0.0, 0.05072])
me_plane_049.materials.append(mat_desk_1_white)
me_plane_049.materials.append(mat_desk_1_glass)
me_plane_049.materials.append(mat_desk_1_footer)
me_plane_049.materials.append(mat_desk_1_glasslight)
me_plane_049.materials.append(mat_desk_1_top)
me_plane_049.update()

# ---- objects
ob_light = bpy.data.objects.new('Light', light_light)
ob_camera = bpy.data.objects.new('Camera', cam_camera)
ob_office_paritions_desk = bpy.data.objects.new('Office Paritions Desk', me_plane_049)

# ---- transforms, parenting, visibility, modifiers, constraints
ob_light.location = (4.076, 1.005, 5.904)
ob_light.rotation_euler = (0.6503, 0.05522, 1.866)
ob_light.lock_rotations_4d = False
ob_light.empty_display_type = 'ARROWS'
ob_light.color = (0.0, 0.0, 0.0, 0.0)
ob_light.lineart.crease_threshold = 0.0
ob_camera.location = (7.359, -6.926, 4.958)
ob_camera.rotation_euler = (1.109, 0.0, 0.8149)
ob_camera.lock_rotations_4d = False
ob_camera.empty_display_type = 'ARROWS'
ob_camera.color = (0.0, 0.0, 0.0, 0.0)
ob_camera.display_type = 'WIRE'
ob_camera.lineart.crease_threshold = 0.0
ob_office_paritions_desk.location = (0.0, 0.0, 0.0)
ob_office_paritions_desk.scale = (1.0, -1.0, 1.0)
_m = ob_office_paritions_desk.modifiers.new('Auto Smooth', 'NODES')
_m.node_group = ng_auto_smooth
_gi = [s.identifier for s in ng_auto_smooth.interface.items_tree if s.item_type == 'SOCKET' and s.in_out == 'INPUT']
_m[_gi[1]] = 0.5236  # Angle

# ---- collection membership
col_collection.objects.link(ob_light)
col_collection.objects.link(ob_camera)
col_office_paritions_desk.objects.link(ob_office_paritions_desk)

# ---- scene / render settings (as saved in the file)
scene.camera = ob_camera
scene.frame_start = 1; scene.frame_end = 250; scene.frame_set(1)
scene.render.engine = 'BLENDER_EEVEE_NEXT'
scene.cycles.sampling_pattern = 'TABULATED_SOBOL'
scene.view_settings.view_transform = 'Filmic'
bpy.context.view_layer.update()
